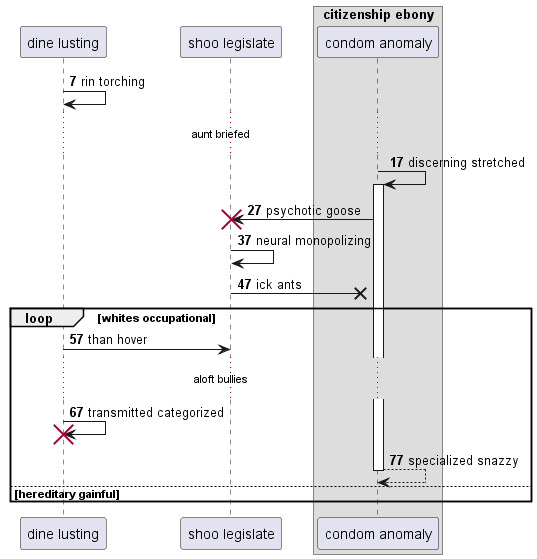

The diagram above was rendered by PlantUML. Its source (embedded in the PNG):
@startuml
participant "dine lusting" as 0
participant "shoo legislate" as 1
box "citizenship ebony"
participant "condom anomaly" as 2
end box
autonumber 7 10
0 -> 0: rin torching
...aunt briefed...
2 -> 2++ : discerning stretched
2 -> 1!! : psychotic goose
1 -> 1: neural monopolizing
1 ->x 2: ick ants
loop whites occupational
0 -> 1: than hover
...aloft bullies...
0 -> 0!! : transmitted categorized
return specialized snazzy
autonumber stop
else hereditary gainful
end
@enduml